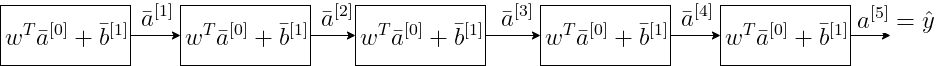

The diagram above was exported from draw.io. Its source (the exported page's mxGraphModel, read from the mxfile embedded in the PNG):
<mxGraphModel dx="1350" dy="801" grid="1" gridSize="10" guides="1" tooltips="1" connect="1" arrows="1" fold="1" page="1" pageScale="1" pageWidth="850" pageHeight="1100" math="0" shadow="0">
  <root>
    <mxCell id="0" />
    <mxCell id="1" parent="0" />
    <mxCell id="AuP3Hc3zoL-SQXZ02yXd-7" value="&lt;img src=&quot;https://latex.codecogs.com/png.latex?%5Cdpi%7B150%7D%20%5Cbg_white%20w%5ET%5Cbar%7Ba%7D%5E%7B%5B0%5D%7D&amp;amp;plus;%5Cbar%7Bb%7D%5E%7B%5B1%5D%7D&quot;&gt;" style="rounded=0;whiteSpace=wrap;html=1;" vertex="1" parent="1">
      <mxGeometry x="70" y="270" width="130" height="60" as="geometry" />
    </mxCell>
    <mxCell id="AuP3Hc3zoL-SQXZ02yXd-15" value="" style="edgeStyle=orthogonalEdgeStyle;rounded=0;orthogonalLoop=1;jettySize=auto;html=1;" edge="1" parent="1" source="AuP3Hc3zoL-SQXZ02yXd-8" target="AuP3Hc3zoL-SQXZ02yXd-9">
      <mxGeometry relative="1" as="geometry" />
    </mxCell>
    <mxCell id="AuP3Hc3zoL-SQXZ02yXd-8" value="&lt;img src=&quot;https://latex.codecogs.com/png.latex?%5Cdpi%7B150%7D%20%5Cbg_white%20w%5ET%5Cbar%7Ba%7D%5E%7B%5B0%5D%7D&amp;amp;plus;%5Cbar%7Bb%7D%5E%7B%5B1%5D%7D&quot;&gt;" style="rounded=0;whiteSpace=wrap;html=1;" vertex="1" parent="1">
      <mxGeometry x="250" y="270" width="130" height="60" as="geometry" />
    </mxCell>
    <mxCell id="AuP3Hc3zoL-SQXZ02yXd-17" value="" style="edgeStyle=orthogonalEdgeStyle;rounded=0;orthogonalLoop=1;jettySize=auto;html=1;" edge="1" parent="1" source="AuP3Hc3zoL-SQXZ02yXd-9" target="AuP3Hc3zoL-SQXZ02yXd-16">
      <mxGeometry relative="1" as="geometry" />
    </mxCell>
    <mxCell id="AuP3Hc3zoL-SQXZ02yXd-9" value="&lt;img src=&quot;https://latex.codecogs.com/png.latex?%5Cdpi%7B150%7D%20%5Cbg_white%20w%5ET%5Cbar%7Ba%7D%5E%7B%5B0%5D%7D&amp;amp;plus;%5Cbar%7Bb%7D%5E%7B%5B1%5D%7D&quot;&gt;" style="rounded=0;whiteSpace=wrap;html=1;" vertex="1" parent="1">
      <mxGeometry x="425" y="270" width="130" height="60" as="geometry" />
    </mxCell>
    <mxCell id="AuP3Hc3zoL-SQXZ02yXd-10" value="&lt;img src=&quot;https://latex.codecogs.com/png.latex?%5Cdpi%7B150%7D%20%5Cbg_white%20%5Cbar%7Ba%7D%5E%7B%5B1%5D%7D&quot;&gt;" style="text;html=1;align=center;verticalAlign=middle;resizable=0;points=[];autosize=1;" vertex="1" parent="1">
      <mxGeometry x="200" y="265" width="50" height="30" as="geometry" />
    </mxCell>
    <mxCell id="AuP3Hc3zoL-SQXZ02yXd-14" value="" style="endArrow=classic;html=1;exitX=1;exitY=0.5;exitDx=0;exitDy=0;" edge="1" parent="1" source="AuP3Hc3zoL-SQXZ02yXd-7" target="AuP3Hc3zoL-SQXZ02yXd-8">
      <mxGeometry width="50" height="50" relative="1" as="geometry">
        <mxPoint x="270" y="400" as="sourcePoint" />
        <mxPoint x="320" y="350" as="targetPoint" />
      </mxGeometry>
    </mxCell>
    <mxCell id="AuP3Hc3zoL-SQXZ02yXd-19" value="" style="edgeStyle=orthogonalEdgeStyle;rounded=0;orthogonalLoop=1;jettySize=auto;html=1;" edge="1" parent="1" source="AuP3Hc3zoL-SQXZ02yXd-16" target="AuP3Hc3zoL-SQXZ02yXd-18">
      <mxGeometry relative="1" as="geometry" />
    </mxCell>
    <mxCell id="AuP3Hc3zoL-SQXZ02yXd-16" value="&lt;img src=&quot;https://latex.codecogs.com/png.latex?%5Cdpi%7B150%7D%20%5Cbg_white%20w%5ET%5Cbar%7Ba%7D%5E%7B%5B0%5D%7D&amp;amp;plus;%5Cbar%7Bb%7D%5E%7B%5B1%5D%7D&quot;&gt;" style="rounded=0;whiteSpace=wrap;html=1;" vertex="1" parent="1">
      <mxGeometry x="610" y="270" width="130" height="60" as="geometry" />
    </mxCell>
    <mxCell id="AuP3Hc3zoL-SQXZ02yXd-18" value="&lt;img src=&quot;https://latex.codecogs.com/png.latex?%5Cdpi%7B150%7D%20%5Cbg_white%20w%5ET%5Cbar%7Ba%7D%5E%7B%5B0%5D%7D&amp;amp;plus;%5Cbar%7Bb%7D%5E%7B%5B1%5D%7D&quot;&gt;" style="rounded=0;whiteSpace=wrap;html=1;" vertex="1" parent="1">
      <mxGeometry x="790" y="270" width="130" height="60" as="geometry" />
    </mxCell>
    <mxCell id="AuP3Hc3zoL-SQXZ02yXd-20" value="&lt;img src=&quot;https://latex.codecogs.com/png.latex?%5Cdpi%7B150%7D%20%5Cbg_white%20%5Cbar%7Ba%7D%5E%7B%5B2%5D%7D&quot;&gt;" style="text;html=1;align=center;verticalAlign=middle;resizable=0;points=[];autosize=1;" vertex="1" parent="1">
      <mxGeometry x="380" y="265" width="50" height="30" as="geometry" />
    </mxCell>
    <mxCell id="AuP3Hc3zoL-SQXZ02yXd-21" value="&lt;img src=&quot;https://latex.codecogs.com/png.latex?%5Cdpi%7B150%7D%20%5Cbg_white%20%5Cbar%7Ba%7D%5E%7B%5B3%5D%7D&quot;&gt;" style="text;html=1;align=center;verticalAlign=middle;resizable=0;points=[];autosize=1;" vertex="1" parent="1">
      <mxGeometry x="560" y="265" width="50" height="30" as="geometry" />
    </mxCell>
    <mxCell id="AuP3Hc3zoL-SQXZ02yXd-22" value="&lt;img src=&quot;https://latex.codecogs.com/png.latex?%5Cdpi%7B150%7D%20%5Cbg_white%20%5Cbar%7Ba%7D%5E%7B%5B4%5D%7D&quot;&gt;" style="text;html=1;align=center;verticalAlign=middle;resizable=0;points=[];autosize=1;" vertex="1" parent="1">
      <mxGeometry x="740" y="265" width="50" height="30" as="geometry" />
    </mxCell>
    <mxCell id="AuP3Hc3zoL-SQXZ02yXd-23" value="" style="endArrow=classic;html=1;exitX=1;exitY=0.5;exitDx=0;exitDy=0;" edge="1" parent="1" source="AuP3Hc3zoL-SQXZ02yXd-18">
      <mxGeometry width="50" height="50" relative="1" as="geometry">
        <mxPoint x="970" y="330" as="sourcePoint" />
        <mxPoint x="960" y="300" as="targetPoint" />
      </mxGeometry>
    </mxCell>
    <mxCell id="AuP3Hc3zoL-SQXZ02yXd-24" value="&lt;img src=&quot;https://latex.codecogs.com/png.latex?%5Cdpi%7B150%7D%20%5Cbg_white%20%7Ba%7D%5E%7B%5B5%5D%7D%3D%5Chat%7By%7D&quot;&gt;" style="text;html=1;align=center;verticalAlign=middle;resizable=0;points=[];autosize=1;" vertex="1" parent="1">
      <mxGeometry x="920" y="265" width="90" height="40" as="geometry" />
    </mxCell>
  </root>
</mxGraphModel>